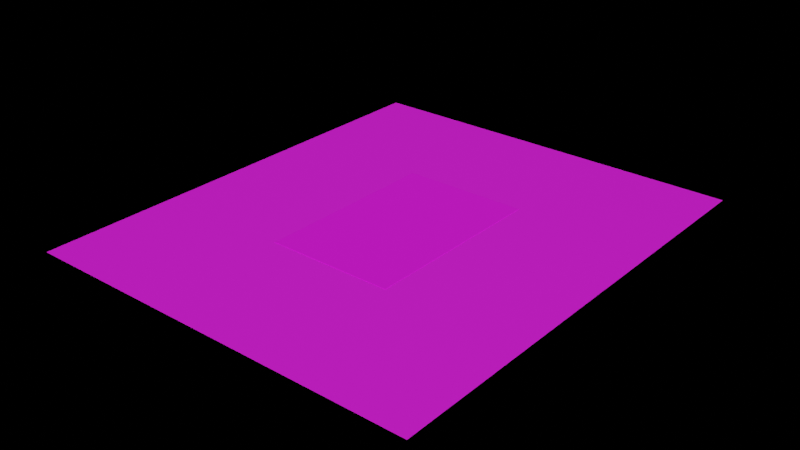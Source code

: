 # Source: floor.blend  (saved by Blender 2.91.10; exported with 4.5.12 LTS)
import bpy
from mathutils import Matrix  # noqa: F401  (used for matrix-valued properties, if any)

bpy.ops.wm.read_factory_settings(use_empty=True)
scene = bpy.context.scene
scene.name = 'Scene'

# ---- collections
col_walls = bpy.data.collections.new('walls'); scene.collection.children.link(col_walls)

# ---- images (referenced by path relative to the original .blend; pixels are not part of the script)
import os
ASSET_DIR = os.environ.get("B2B_ASSET_DIR", "")  # directory of the original .blend (textures are referenced by path, not embedded)
HERE = os.path.dirname(os.path.abspath(__file__))  # packed textures are extracted next to this script under _unpacked/

def load_image(name, relpath, width, height, colorspace="sRGB"):
    """Load a texture the original file referenced (path relative to the .blend, or extracted next to this script)."""
    p = next((c for c in (os.path.join(HERE, relpath), os.path.join(ASSET_DIR, relpath)) if relpath and os.path.exists(c)), "")
    if p:
        img = bpy.data.images.load(p, check_existing=True)
        img.name = name
    else:  # same state as the original file: an image datablock whose file is absent (Cycles renders it pink)
        img = bpy.data.images.new(name, width, height)
        img.source = "FILE"
        img.filepath = "//" + (relpath or name)
    img.colorspace_settings.name = colorspace
    return img
img_rug_png_001 = load_image('rug.png.001', 'rug.png', 1024, 1024, 'sRGB')
img_woodfloor048_1k_color_png = load_image('WoodFloor048_1K_Color.png', 'wood_floor_1k/WoodFloor048_1K_Color.png', 1024, 1024, 'sRGB')

# ---- materials (node trees are filled in below, after node groups)
mat_persian_rug_001 = bpy.data.materials.new('persian_rug.001')
mat_persian_rug_001.use_backface_culling = True
mat_persian_rug_001.use_transparent_shadow = False
mat_material_013 = bpy.data.materials.new('Material.013')
mat_material_013.use_backface_culling = True
mat_material_013.use_transparent_shadow = False

# ---- material node trees
mat_persian_rug_001.use_nodes = True; mat_persian_rug_001.node_tree.nodes.clear()
_N = mat_persian_rug_001.node_tree.nodes; _L = mat_persian_rug_001.node_tree.links
n0 = _N.new('ShaderNodeBsdfPrincipled'); n0.name = 'Principled BSDF'; n0.location = (10, 300)
n0.distribution = 'GGX'
n0.subsurface_method = 'BURLEY'
n0.inputs[2].default_value = 1.0
n0.inputs[3].default_value = 1.45
n0.inputs[27].default_value = (0.0, 0.0, 0.0, 1.0)
n0.inputs[28].default_value = 1.0
n1 = _N.new('ShaderNodeOutputMaterial'); n1.name = 'Material Output'; n1.location = (300, 300)
n2 = _N.new('ShaderNodeTexImage'); n2.name = 'Image Texture'; n2.location = (-280, 260)
n2.image = img_rug_png_001
_L.new(n0.outputs[0], n1.inputs[0])
_L.new(n2.outputs[0], n0.inputs[0])
n1.is_active_output = True
mat_material_013.use_nodes = True; mat_material_013.node_tree.nodes.clear()
_N = mat_material_013.node_tree.nodes; _L = mat_material_013.node_tree.links
n0 = _N.new('ShaderNodeBsdfPrincipled'); n0.name = 'Principled BSDF'; n0.location = (10, 300)
n0.distribution = 'GGX'
n0.subsurface_method = 'BURLEY'
n0.inputs[3].default_value = 1.45
n0.inputs[28].default_value = 0.01
n1 = _N.new('ShaderNodeOutputMaterial'); n1.name = 'Material Output'; n1.location = (300, 300)
n2 = _N.new('ShaderNodeTexImage'); n2.name = 'Image Texture'; n2.location = (-280, 260)
n2.image = img_woodfloor048_1k_color_png
_L.new(n0.outputs[0], n1.inputs[0])
_L.new(n2.outputs[0], n0.inputs[0])
n1.is_active_output = True

# ---- world
world_world = bpy.data.worlds.new('World'); scene.world = world_world
world_world.use_nodes = True; world_world.node_tree.nodes.clear()
_N = world_world.node_tree.nodes; _L = world_world.node_tree.links
n0 = _N.new('ShaderNodeOutputWorld'); n0.name = 'World Output'; n0.location = (300, 300)
n1 = _N.new('ShaderNodeBsdfPrincipled'); n1.name = 'Principled BSDF'; n1.location = (10, 300)
n1.distribution = 'GGX'
n1.subsurface_method = 'BURLEY'
n1.inputs[3].default_value = 1.45
n1.inputs[27].default_value = (0.0, 0.0, 0.0, 1.0)
n1.inputs[28].default_value = 1.0
_L.new(n1.outputs[0], n0.inputs[0])
n0.is_active_output = True
world_world.color = (0.05088, 0.05088, 0.05088)
world_world.use_sun_shadow = False
world_world.sun_shadow_jitter_overblur = 0.0

# ---- meshes
me_plane_015 = bpy.data.meshes.new('Plane.015')
me_plane_015.from_pydata([(-1.0, -1.5, 0.0), (1.0, -1.5, 0.0), (-1.0, 1.5, 0.0), (1.0, 1.5, 0.0), (-0.9935, 1.493, 0.01), (-1.0, 1.5, 0.003496), (-0.9981, 1.498, 0.008095), (-1.0, -1.5, 0.003496), (-0.9935, -1.493, 0.01), (-0.9981, -1.498, 0.008095), (1.0, -1.5, 0.003496), (0.9935, -1.493, 0.01), (0.9981, -1.498, 0.008095), (1.0, 1.5, 0.003496), (0.9935, 1.493, 0.01), (0.9981, 1.498, 0.008095)], [], [(3, 2, 5, 13), (8, 11, 14, 4), (0, 1, 10, 7), (1, 3, 13, 10), (5, 7, 9, 6), (6, 9, 8, 4), (7, 10, 12, 9), (9, 12, 11, 8), (10, 13, 15, 12), (12, 15, 14, 11), (13, 5, 6, 15), (15, 6, 4, 14), (2, 0, 7, 5)])
_uv = me_plane_015.uv_layers.new(name='UVMap')
_uv.uv.foreach_set('vector', [1.0, 0.0, 1.0, 1.0, 1.0, 1.0, 1.0, 0.0, 0.002168, 0.9967, 0.002168, 0.003252, 0.9978, 0.003252, 0.9978, 0.9967, -5.96e-08, 1.0, 0.0, -5.96e-08, 0.0, -5.96e-08, -5.96e-08, 1.0, 0.0, -5.96e-08, 1.0, 0.0, 1.0, 0.0, 0.0, -5.96e-08, 1.0, 1.0, -5.96e-08, 1.0, 0.0003174, 0.9995, 0.9997, 0.9995, 0.9997, 0.9995, 0.0003174, 0.9995, 0.002168, 0.9967, 0.9978, 0.9967, -5.96e-08, 1.0, 0.0, -5.96e-08, 0.0003175, 0.0004762, 0.0003174, 0.9995, 0.0003174, 0.9995, 0.0003175, 0.0004762, 0.002168, 0.003252, 0.002168, 0.9967, 0.0, -5.96e-08, 1.0, 0.0, 0.9997, 0.0004762, 0.0003175, 0.0004762, 0.0003175, 0.0004762, 0.9997, 0.0004762, 0.9978, 0.003252, 0.002168, 0.003252, 1.0, 0.0, 1.0, 1.0, 0.9997, 0.9995, 0.9997, 0.0004762, 0.9997, 0.0004762, 0.9997, 0.9995, 0.9978, 0.9967, 0.9978, 0.003252, 1.0, 1.0, -5.96e-08, 1.0, -5.96e-08, 1.0, 1.0, 1.0])
me_plane_015.materials.append(mat_persian_rug_001)
me_plane_015.use_remesh_fix_poles = True
me_plane_015.use_remesh_preserve_attributes = False
me_plane_015.use_mirror_vertex_groups = False
me_plane_015.update()
me_cube_007 = bpy.data.meshes.new('Cube.007')
me_cube_007.from_pydata([(-4.197, -4.895, -2.493), (-4.197, 4.908, -2.493), (4.219, -4.895, -2.493), (4.219, 4.908, -2.493), (-4.197, 4.908, -2.493), (4.219, 4.908, -2.493)], [], [(1, 0, 2, 3), (1, 3, 5, 4)])
_uv = me_cube_007.uv_layers.new(name='UVMap')
_uv.uv.foreach_set('vector', [-0.4, -0.0957, 0.7534, -0.0957, 0.7534, 1.096, -0.4, 1.096, -5.788, -5.661, -5.788, 6.661, -5.788, 6.661, -5.788, -5.661])
me_cube_007.materials.append(mat_material_013)
me_cube_007.use_remesh_fix_poles = True
me_cube_007.use_remesh_preserve_attributes = False
me_cube_007.use_mirror_vertex_groups = False
me_cube_007.update()

# ---- objects
ob_plane_013 = bpy.data.objects.new('Plane.013', me_plane_015)
ob_floor = bpy.data.objects.new('floor', me_cube_007)

# ---- transforms, parenting, visibility, modifiers, constraints
ob_plane_013.location = (0.0001658, 1.342e-05, -0.008175)
ob_plane_013.scale = (1.33, 1.333, 1.0)
ob_plane_013.lineart.crease_threshold = 0.0
ob_floor.location = (-0.02401, 0.0, 2.487)
ob_floor.scale = (0.9994, 0.9994, 0.9994)
ob_floor.lineart.crease_threshold = 0.0

# ---- collection membership
scene.collection.objects.link(ob_plane_013)
col_walls.objects.link(ob_floor)

# ---- scene / render settings (as saved in the file)
scene.frame_start = 1; scene.frame_end = 250; scene.frame_set(0)
scene.render.engine = 'BLENDER_EEVEE_NEXT'
scene.cycles.use_denoising = False
scene.cycles.samples = 128
scene.cycles.sampling_pattern = 'TABULATED_SOBOL'
scene.cycles.use_adaptive_sampling = False
scene.cycles.use_light_tree = False
scene.view_settings.view_transform = 'Filmic'
bpy.context.view_layer.update()

# ---- added for rendering (the .blend has no active camera and no usable light): camera, sun
cam_auto = bpy.data.cameras.new('AutoCamera')
cam_auto.lens = 50.0
cam_auto.sensor_width = 36.0
cam_auto.clip_end = 1000.0
ob_auto_camera = bpy.data.objects.new('AutoCamera', cam_auto)
scene.collection.objects.link(ob_auto_camera)
ob_auto_camera.location = (11.9332, -14.3287, 9.55377)
ob_auto_camera.rotation_euler = (1.09748, -7.21219e-08, 0.694738)
scene.camera = ob_auto_camera
light_auto_sun = bpy.data.lights.new('AutoSun', 'SUN')
light_auto_sun.energy = 3.0
light_auto_sun.angle = 0.0523599
ob_auto_sun = bpy.data.objects.new('AutoSun', light_auto_sun)
scene.collection.objects.link(ob_auto_sun)
ob_auto_sun.rotation_euler = (0.872665, 0.174533, 0.523599)
bpy.context.view_layer.update()
